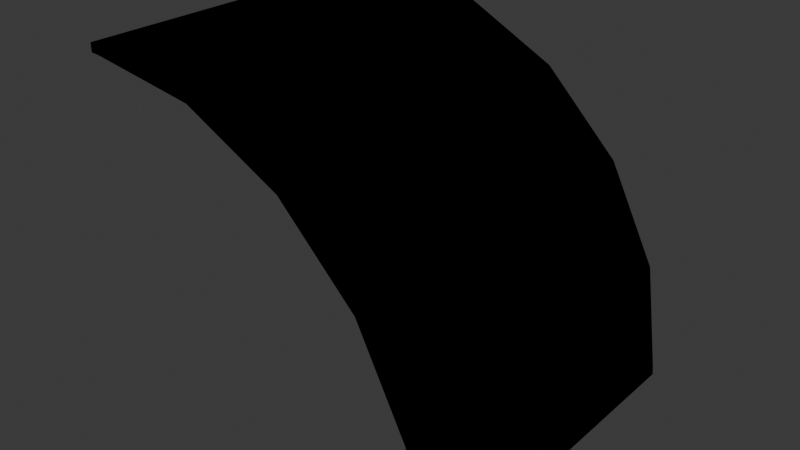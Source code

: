 # Source: FI-021_Observatory_CurvedRoof.blend  (saved by Blender 4.2.66; exported with 4.5.12 LTS)
import bpy
from mathutils import Matrix  # noqa: F401  (used for matrix-valued properties, if any)

bpy.ops.wm.read_factory_settings(use_empty=True)
scene = bpy.context.scene
scene.name = 'Scene'

# ---- collections
col_collection = bpy.data.collections.new('Collection'); scene.collection.children.link(col_collection)
col_export = bpy.data.collections.new('Export'); scene.collection.children.link(col_export)

# ---- materials (node trees are filled in below, after node groups)
mat_material = bpy.data.materials.new('Material')

# ---- material node trees
mat_material.use_nodes = True; mat_material.node_tree.nodes.clear()
_N = mat_material.node_tree.nodes; _L = mat_material.node_tree.links

# ---- world
world_world = bpy.data.worlds.new('World'); scene.world = world_world
world_world.use_nodes = True; world_world.node_tree.nodes.clear()
_N = world_world.node_tree.nodes; _L = world_world.node_tree.links
n0 = _N.new('ShaderNodeOutputWorld'); n0.name = 'World Output'; n0.location = (300, 300)
n1 = _N.new('ShaderNodeBackground'); n1.name = 'Background'; n1.location = (10, 300)
n1.inputs[0].default_value = (0.05088, 0.05088, 0.05088, 1.0)
_L.new(n1.outputs[0], n0.inputs[0])
n0.is_active_output = True
world_world.color = (0.05088, 0.05088, 0.05088)
world_world.sun_shadow_jitter_overblur = 0.0

# ---- meshes
me_cube_001 = bpy.data.meshes.new('Cube.001')
me_cube_001.from_pydata([(-1.0, 1.0, 1.952), (-1.0, 1.0, 2.0), (0.9524, 1.0, 0.0), (1.0, 1.0, 0.0), (0.864, 1.0, 0.6369), (0.9098, 1.0, 0.6518), (0.5936, 1.0, 1.168), (0.6326, 1.0, 1.196), (0.1725, 1.0, 1.589), (0.2008, 1.0, 1.628), (-0.3582, 1.0, 1.859), (-0.3433, 1.0, 1.905), (-1.0, -1.0, 2.0), (-1.0, -1.0, 1.952), (1.0, -1.0, 1.51e-07), (0.9524, -1.0, 1.51e-07), (0.9098, -1.0, 0.6518), (0.864, -1.0, 0.6369), (0.6326, -1.0, 1.196), (0.5936, -1.0, 1.168), (0.2008, -1.0, 1.628), (0.1725, -1.0, 1.589), (-0.3433, -1.0, 1.905), (-0.3582, -1.0, 1.859), (-0.946, 1.0, 1.948), (-0.9452, 1.0, 1.995), (-0.9452, -1.0, 1.995), (-0.946, -1.0, 1.948), (0.948, 1.0, 0.0538), (0.9955, 1.0, 0.05454), (0.9955, -1.0, 0.05454), (0.948, -1.0, 0.0538)], [], [(24, 0, 1, 25), (8, 10, 11, 9), (6, 8, 9, 7), (4, 6, 7, 5), (26, 12, 13, 27), (20, 22, 23, 21), (18, 20, 21, 19), (16, 18, 19, 17), (22, 26, 27, 23), (10, 24, 25, 11), (2, 28, 29, 3), (14, 30, 31, 15), (30, 16, 17, 31), (5, 29, 28, 4), (13, 12, 1, 0), (12, 26, 25, 1), (26, 22, 11, 25), (22, 20, 9, 11), (20, 18, 7, 9), (18, 16, 5, 7), (16, 30, 29, 5), (30, 14, 3, 29), (14, 15, 2, 3), (15, 31, 28, 2), (31, 17, 4, 28), (17, 19, 6, 4), (19, 21, 8, 6), (21, 23, 10, 8), (23, 27, 24, 10), (27, 13, 0, 24)])
_uv = me_cube_001.uv_layers.new(name='UVMap')
_uv.uv.foreach_set('vector', [0.007606, 0.01638, -2.29e-08, 0.007332, 0.007332, 4.537e-09, 0.01504, 0.009174, 0.1246, 0.244, 0.08448, 0.1206, 0.09383, 0.1158, 0.135, 0.2424, 0.1246, 0.3738, 0.1246, 0.244, 0.135, 0.2424, 0.135, 0.3754, 0.08451, 0.4972, 0.1246, 0.3738, 0.135, 0.3754, 0.09386, 0.5019, 0.2549, 0.009174, 0.2626, 1.072e-08, 0.2699, 0.007332, 0.2623, 0.01638, 0.135, 0.2424, 0.1761, 0.1158, 0.1855, 0.1206, 0.1453, 0.244, 0.135, 0.3754, 0.135, 0.2424, 0.1453, 0.244, 0.1453, 0.3738, 0.1761, 0.5019, 0.135, 0.3754, 0.1453, 0.3738, 0.1854, 0.4972, 0.1761, 0.1158, 0.2549, 0.009174, 0.2623, 0.01638, 0.1855, 0.1206, 0.08448, 0.1206, 0.007606, 0.01638, 0.01504, 0.009174, 0.09383, 0.1158, 6.733e-09, 0.6089, 0.007607, 0.6, 0.01504, 0.6072, 0.007334, 0.6163, 0.2626, 0.6163, 0.2549, 0.6072, 0.2623, 0.6, 0.2699, 0.6089, 0.2549, 0.6072, 0.1761, 0.5019, 0.1854, 0.4972, 0.2623, 0.6, 0.09386, 0.5019, 0.01504, 0.6072, 0.007607, 0.6, 0.08451, 0.4972, 0.7057, 0.4358, 0.7159, 0.4358, 0.7159, 0.8715, 0.7057, 0.8715, 0.7057, 0.0, 0.7057, 0.0115, 0.2699, 0.0115, 0.2699, 5.195e-08, 0.7057, 0.0115, 0.7057, 0.1408, 0.2699, 0.1408, 0.2699, 0.0115, 0.7057, 0.1408, 0.7057, 0.2732, 0.2699, 0.2732, 0.2699, 0.1408, 0.7057, 0.2732, 0.7057, 0.3951, 0.2699, 0.3951, 0.2699, 0.2732, 0.7057, 0.3951, 0.7057, 0.4944, 0.2699, 0.4944, 0.2699, 0.3951, 0.7057, 0.4944, 0.7057, 0.559, 0.2699, 0.559, 0.2699, 0.4944, 0.7057, 0.559, 0.7057, 0.5642, 0.2699, 0.5642, 0.2699, 0.559, 0.7159, 0.4358, 0.7258, 0.4358, 0.7258, 0.8715, 0.7159, 0.8715, 0.5413, 0.5357, 0.5413, 0.5241, 0.9926, 0.5241, 0.9926, 0.5357, 0.5399, 0.534, 0.5406, 0.4062, 0.992, 0.4062, 0.9913, 0.534, 0.5413, 0.4754, 0.5413, 0.3469, 0.9926, 0.3469, 0.9926, 0.4754, 0.5413, 0.3469, 0.5413, 0.2185, 0.9926, 0.2185, 0.9926, 0.3469, 0.5406, 0.2049, 0.54, 0.06848, 0.9914, 0.06848, 0.992, 0.2049, 0.9914, 0.004254, 0.992, 0.1128, 0.5406, 0.1128, 0.54, 0.004253, 0.5413, 0.01225, 0.5413, 0.0006164, 0.9926, 0.0006166, 0.9926, 0.01225])
me_cube_001.materials.append(mat_material)
me_cube_001.update()

# ---- objects
ob_fi_021_observatory_smoothcurvedroof = bpy.data.objects.new('FI-021-Observatory SmoothCurvedRoof', me_cube_001)

# ---- transforms, parenting, visibility, modifiers, constraints
ob_fi_021_observatory_smoothcurvedroof.location = (0.0, 0.0, 0.0)

# ---- collection membership
col_export.objects.link(ob_fi_021_observatory_smoothcurvedroof)

# ---- scene / render settings (as saved in the file)
scene.frame_start = 1; scene.frame_end = 250; scene.frame_set(1)
scene.render.engine = 'BLENDER_EEVEE_NEXT'
bpy.context.view_layer.update()

# ---- added for rendering (the .blend has no active camera and no usable light): camera, sun
cam_auto = bpy.data.cameras.new('AutoCamera')
cam_auto.lens = 50.0
cam_auto.sensor_width = 36.0
cam_auto.clip_end = 1000.0
ob_auto_camera = bpy.data.objects.new('AutoCamera', cam_auto)
scene.collection.objects.link(ob_auto_camera)
ob_auto_camera.location = (3.20507, -3.84609, 3.56406)
ob_auto_camera.rotation_euler = (1.09748, -7.21219e-08, 0.694738)
scene.camera = ob_auto_camera
light_auto_sun = bpy.data.lights.new('AutoSun', 'SUN')
light_auto_sun.energy = 3.0
light_auto_sun.angle = 0.0523599
ob_auto_sun = bpy.data.objects.new('AutoSun', light_auto_sun)
scene.collection.objects.link(ob_auto_sun)
ob_auto_sun.rotation_euler = (0.872665, 0.174533, 0.523599)
bpy.context.view_layer.update()
